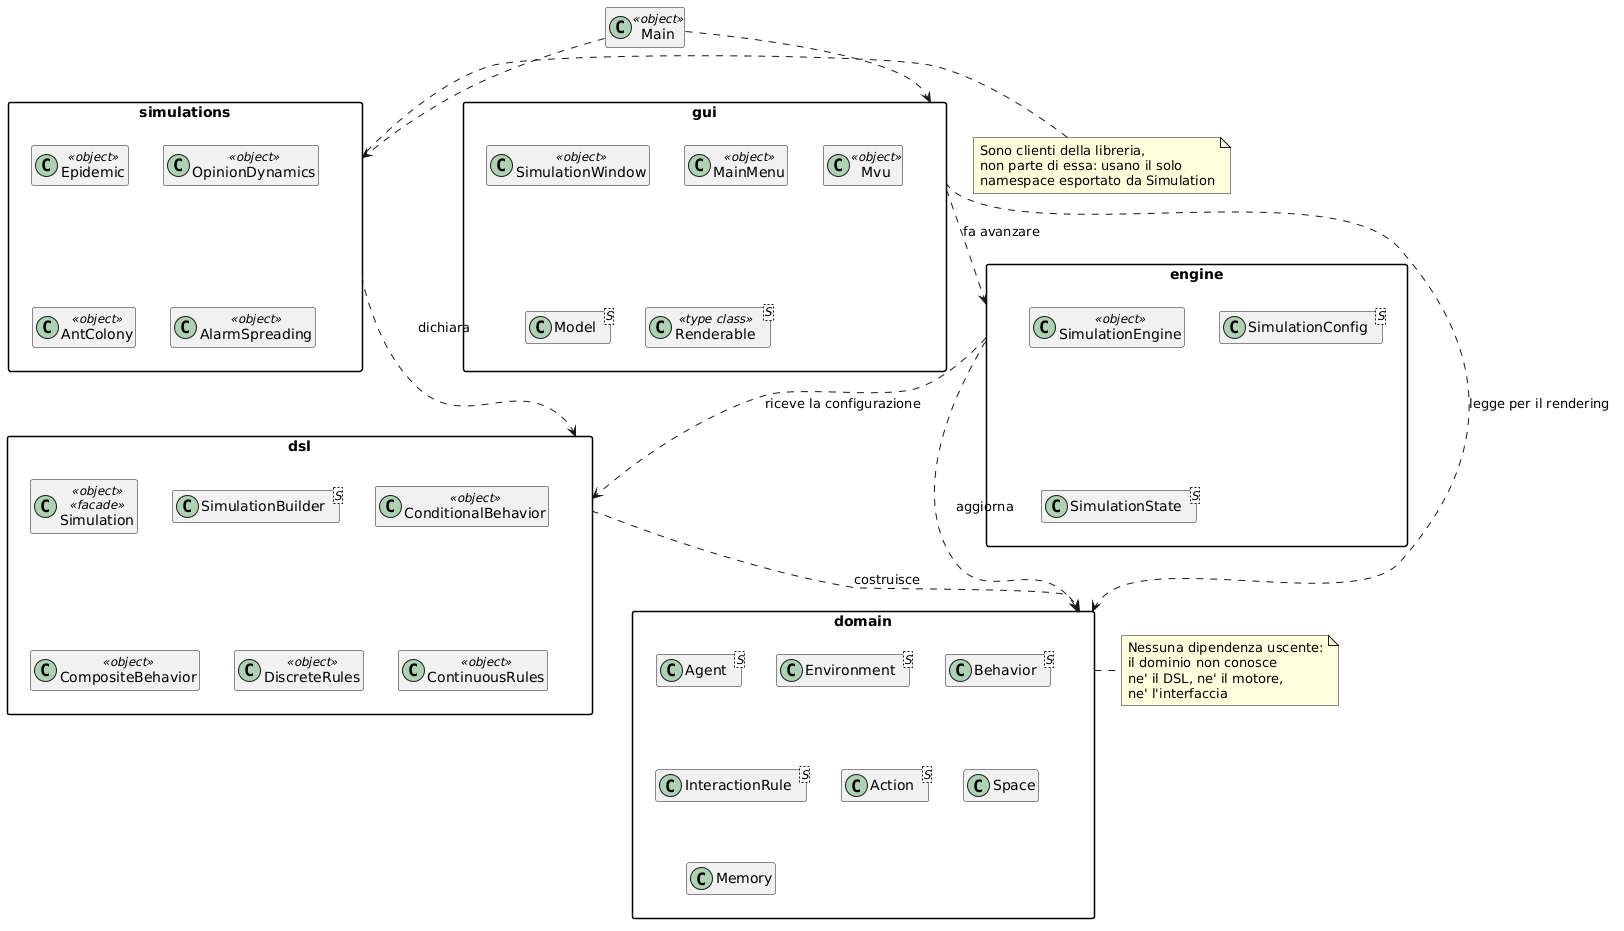

The diagram above was rendered by PlantUML. Its source (embedded in the PNG):
@startuml
skinparam shadowing false
skinparam packageStyle rectangle
hide empty members

package "simulations" as SIM {
  class Epidemic <<object>>
  class OpinionDynamics <<object>>
  class AntColony <<object>>
  class AlarmSpreading <<object>>
}

package "gui" as GUI {
  class SimulationWindow <<object>>
  class MainMenu <<object>>
  class Mvu <<object>>
  class "Model<S>" as Model
  class "Renderable<S>" as Renderable <<type class>>
}

package "engine" as ENG {
  class SimulationEngine <<object>>
  class "SimulationConfig<S>" as Config
  class "SimulationState<S>" as SState
}

package "dsl" as DSL {
  class Simulation <<object>> <<facade>>
  class "SimulationBuilder<S>" as SB
  class ConditionalBehavior <<object>>
  class CompositeBehavior <<object>>
  class DiscreteRules <<object>>
  class ContinuousRules <<object>>
}

package "domain" as DOM {
  class "Agent<S>" as Agent
  class "Environment<S>" as Env
  class "Behavior<S>" as Behavior
  class "InteractionRule<S>" as Rule
  class "Action<S>" as Action
  class "Space" as Space
  class Memory
}

class Main <<object>>

DSL ..> DOM : costruisce
ENG ..> DOM : aggiorna
ENG ..> DSL : riceve la configurazione
GUI ..> ENG : fa avanzare
GUI ..> DOM : legge per il rendering
SIM ..> DSL : dichiara
Main ..> GUI
Main ..> SIM

note right of DOM
  Nessuna dipendenza uscente:
  il dominio non conosce
  ne' il DSL, ne' il motore,
  ne' l'interfaccia
end note

note left of SIM
  Sono clienti della libreria,
  non parte di essa: usano il solo
  namespace esportato da Simulation
end note
@enduml